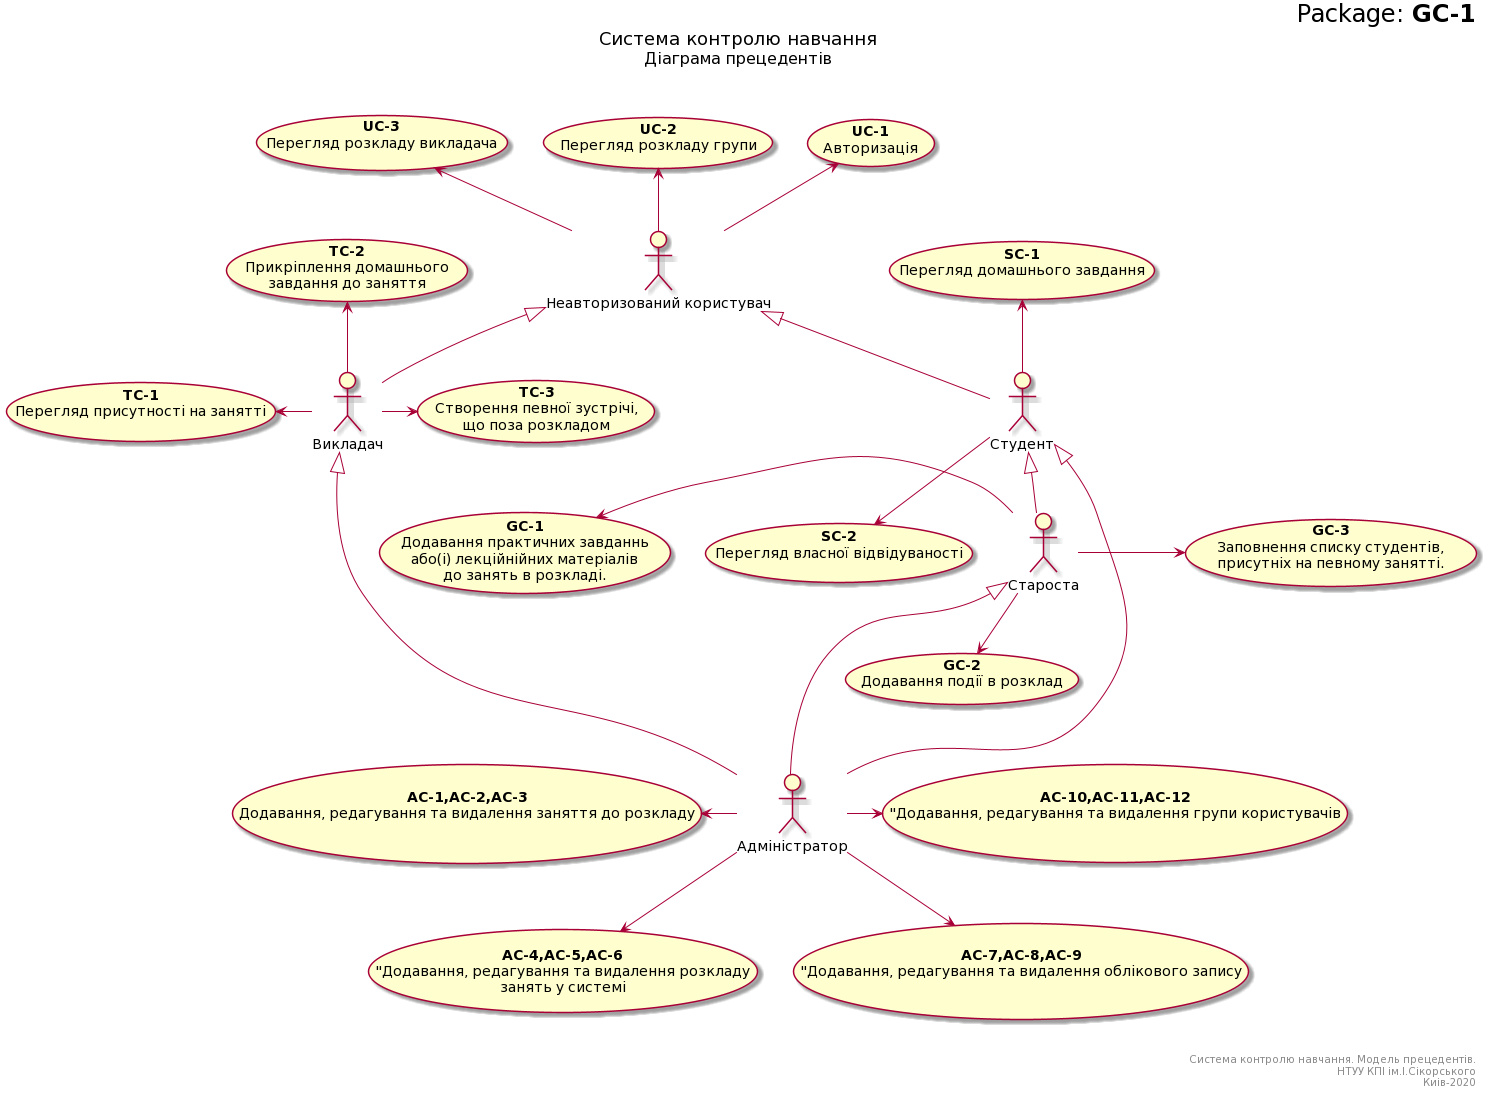

The diagram above was rendered by PlantUML. Its source (embedded in the PNG):
@startuml
right header
<font size=24 color=black>Package: <b>GC-1
end header

title
<font size=18 color=black>Система контролю навчання
<font size=16 color=black>Діаграма прецедентів


end title

actor "Неавторизований користувач" as Guest
actor "Студент" as Student
actor "Староста" as GroupHead
actor "Викладач" as Teacher
actor "Адміністратор" as Admin

' UCes for Guest:
usecase "<b>UC-1</b>\nАвторизація" as UC1_Guest
usecase "<b>UC-2</b>\nПерегляд розкладу групи" as UC2_Guest
usecase "<b>UC-3</b>\nПерегляд розкладу викладача" as UC3_Guest

' UCes for Student:
usecase "<b>SC-1</b>\nПерегляд домашнього завдання" as SC1_Student
usecase "<b>SC-2</b>\nПерегляд власної відвідуваності" as SC2_Student

' UCes for GroupHead:
usecase "<b>GC-1</b>\nДодавання практичних завданнь \nабо(і) лекційнійних матеріалів \nдо занять в розкладі." as GC1_GroupHead
usecase "<b>GC-2</b>\nДодавання події в розклад" as GC2_GroupHead
usecase "<b>GC-3</b>\nЗаповнення списку студентів,\nприсутніх на певному занятті." as GC3_GroupHead

' UCes for Teacher:
usecase "<b>TC-1</b>\nПерегляд присутності на занятті" as TC1_Teacher
usecase "<b>TC-2</b>\nПрикріплення домашнього\nзавдання до заняття" as TC2_Teacher
usecase "<b>TC-3</b>\nСтворення певної зустрічі,\nщо поза розкладом" as TC3_Teacher

' UCes for Admin:
usecase "<b>AC-1,AC-2,AC-3</b>\nДодавання, редагування та видалення заняття до розкладу" as AC1_Admin
usecase "<b>AC-4,AC-5,AC-6</b>\n"Додавання, редагування та видалення розкладу\nзанять у системі" as AC2_Admin
usecase "<b>AC-7,AC-8,AC-9</b>\n"Додавання, редагування та видалення облікового запису" as AC3_Admin
usecase "<b>AC-10,AC-11,AC-12</b>\n"Додавання, редагування та видалення групи користувачів" as AC4_Admin

' Actors connections
Student -u-|> Guest
GroupHead -u-|> Student
Teacher -u-|> Guest

Admin -u--|> Student
Admin -u--|> GroupHead
Admin -u--|> Teacher

' UCes connectios
Guest -u-> UC1_Guest
Guest -u-> UC2_Guest
Guest -u-> UC3_Guest

Student -u-> SC1_Student
Student -d-> SC2_Student

GroupHead -l-> GC1_GroupHead
GroupHead -d-> GC2_GroupHead
GroupHead -r-> GC3_GroupHead

Teacher -l-> TC1_Teacher
Teacher -u-> TC2_Teacher
Teacher -r--> TC3_Teacher

Admin -l--> AC1_Admin
Admin -d-> AC2_Admin
Admin -d-> AC3_Admin
Admin -r-> AC4_Admin


right footer


Система контролю навчання. Модель прецедентів.
НТУУ КПІ ім.І.Сікорського
Киів-2020
end footer
@enduml